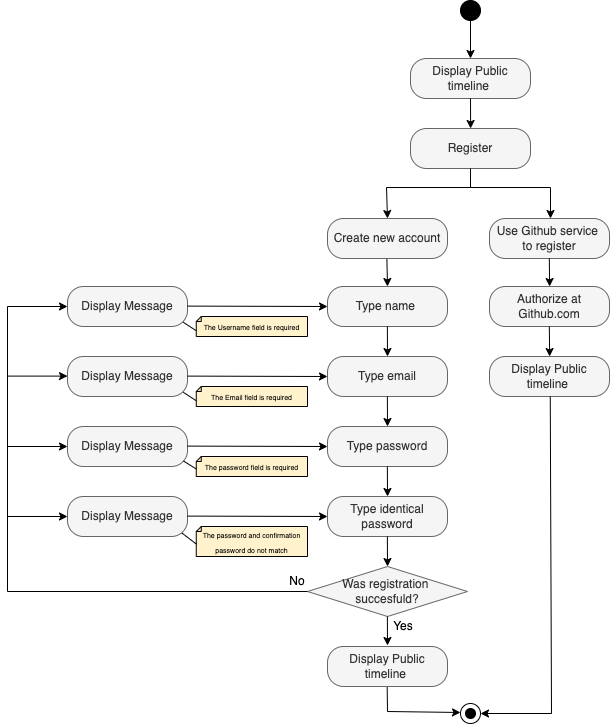

The diagram above was exported from draw.io. Its source (the exported page's mxGraphModel, read from the mxfile embedded in the PNG):
<mxGraphModel dx="1327" dy="-472" grid="0" gridSize="10" guides="1" tooltips="1" connect="1" arrows="1" fold="1" page="1" pageScale="1" pageWidth="827" pageHeight="1169" math="0" shadow="0">
  <root>
    <mxCell id="WIyWlLk6GJQsqaUBKTNV-0" />
    <mxCell id="WIyWlLk6GJQsqaUBKTNV-1" parent="WIyWlLk6GJQsqaUBKTNV-0" />
    <mxCell id="FSEgTZkNE_-apT6jtSsS-69" value="Display Public timeline&amp;nbsp;" style="rounded=1;whiteSpace=wrap;html=1;arcSize=40;html=1;glass=0;shadow=0;labelBackgroundColor=none;fillColor=#f5f5f5;fontColor=#333333;strokeColor=#666666;" parent="WIyWlLk6GJQsqaUBKTNV-1" vertex="1">
      <mxGeometry x="463" y="1290" width="120" height="40" as="geometry" />
    </mxCell>
    <mxCell id="FSEgTZkNE_-apT6jtSsS-70" value="Register" style="rounded=1;whiteSpace=wrap;html=1;arcSize=40;whiteSpace=wrap;html=1;labelBackgroundColor=none;fillColor=#f5f5f5;fontColor=#333333;strokeColor=#666666;" parent="WIyWlLk6GJQsqaUBKTNV-1" vertex="1">
      <mxGeometry x="463" y="1360" width="120" height="40" as="geometry" />
    </mxCell>
    <mxCell id="FSEgTZkNE_-apT6jtSsS-71" value="Was&amp;nbsp;&lt;span style=&quot;background-color: initial;&quot;&gt;registration&amp;nbsp;&lt;/span&gt;&lt;div&gt;&lt;div&gt;succesfuld?&lt;/div&gt;&lt;/div&gt;" style="rhombus;whiteSpace=wrap;html=1;rounded=0;labelBackgroundColor=none;fillColor=#f5f5f5;fontColor=#333333;strokeColor=#666666;" parent="WIyWlLk6GJQsqaUBKTNV-1" vertex="1">
      <mxGeometry x="360" y="1798" width="160" height="50" as="geometry" />
    </mxCell>
    <mxCell id="FSEgTZkNE_-apT6jtSsS-75" value="" style="endArrow=classic;html=1;rounded=0;entryX=0.5;entryY=0;entryDx=0;entryDy=0;labelBackgroundColor=none;fontColor=default;" parent="WIyWlLk6GJQsqaUBKTNV-1" target="FSEgTZkNE_-apT6jtSsS-69" edge="1">
      <mxGeometry width="50" height="50" relative="1" as="geometry">
        <mxPoint x="523" y="1250" as="sourcePoint" />
        <mxPoint x="553" y="1280" as="targetPoint" />
      </mxGeometry>
    </mxCell>
    <mxCell id="FSEgTZkNE_-apT6jtSsS-76" value="" style="endArrow=classic;html=1;rounded=0;labelBackgroundColor=none;fontColor=default;" parent="WIyWlLk6GJQsqaUBKTNV-1" edge="1">
      <mxGeometry width="50" height="50" relative="1" as="geometry">
        <mxPoint x="523" y="1330" as="sourcePoint" />
        <mxPoint x="523.12" y="1360" as="targetPoint" />
      </mxGeometry>
    </mxCell>
    <mxCell id="FSEgTZkNE_-apT6jtSsS-77" value="" style="endArrow=classic;html=1;rounded=0;labelBackgroundColor=none;fontColor=default;entryX=0.5;entryY=0;entryDx=0;entryDy=0;" parent="WIyWlLk6GJQsqaUBKTNV-1" edge="1" target="FSEgTZkNE_-apT6jtSsS-95">
      <mxGeometry width="50" height="50" relative="1" as="geometry">
        <mxPoint x="439.38" y="1490" as="sourcePoint" />
        <mxPoint x="439.62" y="1530" as="targetPoint" />
      </mxGeometry>
    </mxCell>
    <mxCell id="FSEgTZkNE_-apT6jtSsS-78" value="" style="endArrow=classic;html=1;rounded=0;entryX=0.5;entryY=0;entryDx=0;entryDy=0;labelBackgroundColor=none;fontColor=default;" parent="WIyWlLk6GJQsqaUBKTNV-1" target="FSEgTZkNE_-apT6jtSsS-93" edge="1">
      <mxGeometry width="50" height="50" relative="1" as="geometry">
        <mxPoint x="523" y="1400" as="sourcePoint" />
        <mxPoint x="443" y="1450" as="targetPoint" />
        <Array as="points">
          <mxPoint x="523" y="1419" />
          <mxPoint x="439" y="1419" />
        </Array>
      </mxGeometry>
    </mxCell>
    <mxCell id="FSEgTZkNE_-apT6jtSsS-81" value="Yes" style="text;html=1;align=center;verticalAlign=middle;whiteSpace=wrap;rounded=0;labelBackgroundColor=none;" parent="WIyWlLk6GJQsqaUBKTNV-1" vertex="1">
      <mxGeometry x="426" y="1843" width="60" height="30" as="geometry" />
    </mxCell>
    <mxCell id="FSEgTZkNE_-apT6jtSsS-82" value="" style="endArrow=classic;html=1;rounded=0;exitX=0;exitY=0.5;exitDx=0;exitDy=0;labelBackgroundColor=none;fontColor=default;" parent="WIyWlLk6GJQsqaUBKTNV-1" source="FSEgTZkNE_-apT6jtSsS-71" edge="1">
      <mxGeometry width="50" height="50" relative="1" as="geometry">
        <mxPoint x="240" y="1817.76" as="sourcePoint" />
        <mxPoint x="120" y="1538" as="targetPoint" />
        <Array as="points">
          <mxPoint x="60" y="1823" />
          <mxPoint x="60" y="1538" />
        </Array>
      </mxGeometry>
    </mxCell>
    <mxCell id="FSEgTZkNE_-apT6jtSsS-83" value="No" style="text;html=1;align=center;verticalAlign=middle;whiteSpace=wrap;rounded=0;labelBackgroundColor=none;" parent="WIyWlLk6GJQsqaUBKTNV-1" vertex="1">
      <mxGeometry x="320" y="1798" width="60" height="30" as="geometry" />
    </mxCell>
    <mxCell id="FSEgTZkNE_-apT6jtSsS-84" value="" style="verticalLabelPosition=bottom;verticalAlign=top;html=1;shape=mxgraph.flowchart.on-page_reference;fillColor=none;rounded=0;labelBackgroundColor=none;" parent="WIyWlLk6GJQsqaUBKTNV-1" vertex="1">
      <mxGeometry x="513" y="1935" width="20" height="20" as="geometry" />
    </mxCell>
    <mxCell id="FSEgTZkNE_-apT6jtSsS-85" value="" style="verticalLabelPosition=bottom;verticalAlign=top;html=1;shape=mxgraph.flowchart.on-page_reference;rounded=0;labelBackgroundColor=none;fillColor=#000000;" parent="WIyWlLk6GJQsqaUBKTNV-1" vertex="1">
      <mxGeometry x="518" y="1940" width="10" height="10" as="geometry" />
    </mxCell>
    <mxCell id="FSEgTZkNE_-apT6jtSsS-86" value="" style="endArrow=classic;html=1;rounded=0;labelBackgroundColor=none;fontColor=default;" parent="WIyWlLk6GJQsqaUBKTNV-1" edge="1">
      <mxGeometry width="50" height="50" relative="1" as="geometry">
        <mxPoint x="439.88" y="1848" as="sourcePoint" />
        <mxPoint x="440" y="1877" as="targetPoint" />
      </mxGeometry>
    </mxCell>
    <mxCell id="FSEgTZkNE_-apT6jtSsS-88" value="" style="endArrow=classic;html=1;rounded=0;labelBackgroundColor=none;fontColor=default;entryX=0;entryY=0.5;entryDx=0;entryDy=0;entryPerimeter=0;" parent="WIyWlLk6GJQsqaUBKTNV-1" edge="1">
      <mxGeometry width="50" height="50" relative="1" as="geometry">
        <mxPoint x="439.66999999999996" y="1918" as="sourcePoint" />
        <mxPoint x="513" y="1944" as="targetPoint" />
        <Array as="points">
          <mxPoint x="440" y="1943" />
        </Array>
      </mxGeometry>
    </mxCell>
    <mxCell id="FSEgTZkNE_-apT6jtSsS-89" value="" style="endArrow=classic;html=1;rounded=0;labelBackgroundColor=none;fontColor=default;" parent="WIyWlLk6GJQsqaUBKTNV-1" edge="1">
      <mxGeometry width="50" height="50" relative="1" as="geometry">
        <mxPoint x="523" y="1401" as="sourcePoint" />
        <mxPoint x="603" y="1450" as="targetPoint" />
        <Array as="points">
          <mxPoint x="523" y="1419" />
          <mxPoint x="603" y="1419" />
        </Array>
      </mxGeometry>
    </mxCell>
    <mxCell id="FSEgTZkNE_-apT6jtSsS-92" value="Display Public timeline&amp;nbsp;" style="rounded=1;whiteSpace=wrap;html=1;arcSize=40;whiteSpace=wrap;html=1;glass=0;shadow=0;labelBackgroundColor=none;fillColor=#f5f5f5;fontColor=#333333;strokeColor=#666666;" parent="WIyWlLk6GJQsqaUBKTNV-1" vertex="1">
      <mxGeometry x="380" y="1878" width="120" height="40" as="geometry" />
    </mxCell>
    <mxCell id="FSEgTZkNE_-apT6jtSsS-93" value="Create new account" style="rounded=1;whiteSpace=wrap;html=1;arcSize=40;whiteSpace=wrap;html=1;labelBackgroundColor=none;fillColor=#f5f5f5;fontColor=#333333;strokeColor=#666666;" parent="WIyWlLk6GJQsqaUBKTNV-1" vertex="1">
      <mxGeometry x="380" y="1450" width="120" height="40" as="geometry" />
    </mxCell>
    <mxCell id="FSEgTZkNE_-apT6jtSsS-94" value="Use Github service&amp;nbsp;&lt;div&gt;to register&lt;/div&gt;" style="rounded=1;whiteSpace=wrap;html=1;arcSize=40;whiteSpace=wrap;html=1;labelBackgroundColor=none;fillColor=#f5f5f5;fontColor=#333333;strokeColor=#666666;" parent="WIyWlLk6GJQsqaUBKTNV-1" vertex="1">
      <mxGeometry x="542" y="1450" width="120" height="40" as="geometry" />
    </mxCell>
    <mxCell id="FSEgTZkNE_-apT6jtSsS-95" value="Type name&amp;nbsp;" style="rounded=1;whiteSpace=wrap;html=1;arcSize=40;whiteSpace=wrap;html=1;labelBackgroundColor=none;fillColor=#f5f5f5;fontColor=#333333;strokeColor=#666666;" parent="WIyWlLk6GJQsqaUBKTNV-1" vertex="1">
      <mxGeometry x="380" y="1518" width="120" height="40" as="geometry" />
    </mxCell>
    <mxCell id="FSEgTZkNE_-apT6jtSsS-96" value="Type email" style="rounded=1;whiteSpace=wrap;html=1;arcSize=40;whiteSpace=wrap;html=1;labelBackgroundColor=none;fillColor=#f5f5f5;fontColor=#333333;strokeColor=#666666;" parent="WIyWlLk6GJQsqaUBKTNV-1" vertex="1">
      <mxGeometry x="380" y="1588" width="120" height="40" as="geometry" />
    </mxCell>
    <mxCell id="FSEgTZkNE_-apT6jtSsS-97" value="Type password" style="rounded=1;whiteSpace=wrap;html=1;arcSize=40;whiteSpace=wrap;html=1;labelBackgroundColor=none;fillColor=#f5f5f5;fontColor=#333333;strokeColor=#666666;" parent="WIyWlLk6GJQsqaUBKTNV-1" vertex="1">
      <mxGeometry x="380" y="1658" width="120" height="40" as="geometry" />
    </mxCell>
    <mxCell id="FSEgTZkNE_-apT6jtSsS-98" value="Type identical password" style="rounded=1;whiteSpace=wrap;html=1;arcSize=40;whiteSpace=wrap;html=1;labelBackgroundColor=none;fillColor=#f5f5f5;fontColor=#333333;strokeColor=#666666;" parent="WIyWlLk6GJQsqaUBKTNV-1" vertex="1">
      <mxGeometry x="380" y="1728" width="120" height="40" as="geometry" />
    </mxCell>
    <mxCell id="FSEgTZkNE_-apT6jtSsS-105" value="" style="endArrow=classic;html=1;rounded=0;entryX=0;entryY=0.5;entryDx=0;entryDy=0;labelBackgroundColor=none;fontColor=default;" parent="WIyWlLk6GJQsqaUBKTNV-1" edge="1">
      <mxGeometry width="50" height="50" relative="1" as="geometry">
        <mxPoint x="60" y="1748" as="sourcePoint" />
        <mxPoint x="120" y="1748.0000000000002" as="targetPoint" />
      </mxGeometry>
    </mxCell>
    <mxCell id="FSEgTZkNE_-apT6jtSsS-106" value="" style="endArrow=classic;html=1;rounded=0;labelBackgroundColor=none;fontColor=default;" parent="WIyWlLk6GJQsqaUBKTNV-1" edge="1">
      <mxGeometry width="50" height="50" relative="1" as="geometry">
        <mxPoint x="439.87" y="1768" as="sourcePoint" />
        <mxPoint x="440" y="1798" as="targetPoint" />
      </mxGeometry>
    </mxCell>
    <mxCell id="FSEgTZkNE_-apT6jtSsS-107" value="" style="endArrow=classic;html=1;rounded=0;labelBackgroundColor=none;fontColor=default;" parent="WIyWlLk6GJQsqaUBKTNV-1" edge="1">
      <mxGeometry width="50" height="50" relative="1" as="geometry">
        <mxPoint x="439.87" y="1698" as="sourcePoint" />
        <mxPoint x="440" y="1728" as="targetPoint" />
      </mxGeometry>
    </mxCell>
    <mxCell id="FSEgTZkNE_-apT6jtSsS-108" value="" style="endArrow=classic;html=1;rounded=0;labelBackgroundColor=none;fontColor=default;" parent="WIyWlLk6GJQsqaUBKTNV-1" edge="1">
      <mxGeometry width="50" height="50" relative="1" as="geometry">
        <mxPoint x="439.87" y="1628" as="sourcePoint" />
        <mxPoint x="440" y="1658" as="targetPoint" />
      </mxGeometry>
    </mxCell>
    <mxCell id="FSEgTZkNE_-apT6jtSsS-109" value="" style="endArrow=classic;html=1;rounded=0;labelBackgroundColor=none;fontColor=default;" parent="WIyWlLk6GJQsqaUBKTNV-1" edge="1">
      <mxGeometry width="50" height="50" relative="1" as="geometry">
        <mxPoint x="439.87" y="1558" as="sourcePoint" />
        <mxPoint x="440" y="1588" as="targetPoint" />
      </mxGeometry>
    </mxCell>
    <mxCell id="FSEgTZkNE_-apT6jtSsS-126" value="Display Message" style="rounded=1;whiteSpace=wrap;html=1;arcSize=40;whiteSpace=wrap;html=1;labelBackgroundColor=none;fillColor=#f5f5f5;fontColor=#333333;strokeColor=#666666;" parent="WIyWlLk6GJQsqaUBKTNV-1" vertex="1">
      <mxGeometry x="120" y="1728" width="120" height="40" as="geometry" />
    </mxCell>
    <mxCell id="FSEgTZkNE_-apT6jtSsS-124" value="&lt;span style=&quot;line-height: 60%;&quot;&gt;&lt;font style=&quot;font-size: 7px; line-height: 10%;&quot;&gt;The password and confirmation password do not match&lt;/font&gt;&lt;/span&gt;" style="shape=note;whiteSpace=wrap;html=1;backgroundOutline=1;darkOpacity=0.05;rounded=0;flipH=1;size=5;labelBackgroundColor=none;fillColor=#fff2cc;strokeColor=#000000;" parent="WIyWlLk6GJQsqaUBKTNV-1" vertex="1">
      <mxGeometry x="248.75" y="1758" width="111.25" height="30" as="geometry" />
    </mxCell>
    <mxCell id="FSEgTZkNE_-apT6jtSsS-129" value="" style="endArrow=classic;html=1;rounded=0;entryX=0;entryY=0.5;entryDx=0;entryDy=0;labelBackgroundColor=none;fontColor=default;" parent="WIyWlLk6GJQsqaUBKTNV-1" target="FSEgTZkNE_-apT6jtSsS-98" edge="1">
      <mxGeometry width="50" height="50" relative="1" as="geometry">
        <mxPoint x="240" y="1747.6" as="sourcePoint" />
        <mxPoint x="300" y="1747.6000000000001" as="targetPoint" />
      </mxGeometry>
    </mxCell>
    <mxCell id="FSEgTZkNE_-apT6jtSsS-130" value="" style="endArrow=classic;html=1;rounded=0;entryX=0;entryY=0.5;entryDx=0;entryDy=0;labelBackgroundColor=none;fontColor=default;" parent="WIyWlLk6GJQsqaUBKTNV-1" edge="1">
      <mxGeometry width="50" height="50" relative="1" as="geometry">
        <mxPoint x="60" y="1678" as="sourcePoint" />
        <mxPoint x="120" y="1678.0000000000002" as="targetPoint" />
      </mxGeometry>
    </mxCell>
    <mxCell id="FSEgTZkNE_-apT6jtSsS-131" value="Display Message" style="rounded=1;whiteSpace=wrap;html=1;arcSize=40;whiteSpace=wrap;html=1;labelBackgroundColor=none;fillColor=#f5f5f5;fontColor=#333333;strokeColor=#666666;" parent="WIyWlLk6GJQsqaUBKTNV-1" vertex="1">
      <mxGeometry x="120" y="1658" width="120" height="40" as="geometry" />
    </mxCell>
    <mxCell id="FSEgTZkNE_-apT6jtSsS-132" value="&lt;font style=&quot;font-size: 7px;&quot;&gt;The password field is required&lt;/font&gt;" style="shape=note;whiteSpace=wrap;html=1;backgroundOutline=1;darkOpacity=0.05;rounded=0;flipH=1;size=5;labelBackgroundColor=none;fillColor=#fff2cc;strokeColor=#000000;" parent="WIyWlLk6GJQsqaUBKTNV-1" vertex="1">
      <mxGeometry x="248.75" y="1688" width="111.25" height="20" as="geometry" />
    </mxCell>
    <mxCell id="FSEgTZkNE_-apT6jtSsS-133" value="" style="endArrow=classic;html=1;rounded=0;entryX=0;entryY=0.5;entryDx=0;entryDy=0;labelBackgroundColor=none;fontColor=default;" parent="WIyWlLk6GJQsqaUBKTNV-1" edge="1">
      <mxGeometry width="50" height="50" relative="1" as="geometry">
        <mxPoint x="240" y="1677.6" as="sourcePoint" />
        <mxPoint x="380" y="1678" as="targetPoint" />
      </mxGeometry>
    </mxCell>
    <mxCell id="FSEgTZkNE_-apT6jtSsS-134" value="" style="endArrow=classic;html=1;rounded=0;entryX=0;entryY=0.5;entryDx=0;entryDy=0;labelBackgroundColor=none;fontColor=default;" parent="WIyWlLk6GJQsqaUBKTNV-1" edge="1">
      <mxGeometry width="50" height="50" relative="1" as="geometry">
        <mxPoint x="60" y="1607.6" as="sourcePoint" />
        <mxPoint x="120" y="1607.6000000000001" as="targetPoint" />
      </mxGeometry>
    </mxCell>
    <mxCell id="FSEgTZkNE_-apT6jtSsS-135" value="Display Message" style="rounded=1;whiteSpace=wrap;html=1;arcSize=40;whiteSpace=wrap;html=1;labelBackgroundColor=none;fillColor=#f5f5f5;fontColor=#333333;strokeColor=#666666;" parent="WIyWlLk6GJQsqaUBKTNV-1" vertex="1">
      <mxGeometry x="120" y="1588" width="120" height="40" as="geometry" />
    </mxCell>
    <mxCell id="FSEgTZkNE_-apT6jtSsS-136" value="&lt;span style=&quot;font-size: 7px;&quot;&gt;The Email field is required&lt;/span&gt;" style="shape=note;whiteSpace=wrap;html=1;backgroundOutline=1;darkOpacity=0.05;rounded=0;flipH=1;size=5;labelBackgroundColor=none;fillColor=#fff2cc;strokeColor=#000000;" parent="WIyWlLk6GJQsqaUBKTNV-1" vertex="1">
      <mxGeometry x="248.75" y="1618" width="111.25" height="20" as="geometry" />
    </mxCell>
    <mxCell id="FSEgTZkNE_-apT6jtSsS-137" value="" style="endArrow=classic;html=1;rounded=0;entryX=0;entryY=0.5;entryDx=0;entryDy=0;labelBackgroundColor=none;fontColor=default;" parent="WIyWlLk6GJQsqaUBKTNV-1" edge="1">
      <mxGeometry width="50" height="50" relative="1" as="geometry">
        <mxPoint x="240" y="1607.6" as="sourcePoint" />
        <mxPoint x="380" y="1608" as="targetPoint" />
      </mxGeometry>
    </mxCell>
    <mxCell id="FSEgTZkNE_-apT6jtSsS-139" value="Display Message" style="rounded=1;whiteSpace=wrap;html=1;arcSize=40;whiteSpace=wrap;html=1;labelBackgroundColor=none;fillColor=#f5f5f5;fontColor=#333333;strokeColor=#666666;" parent="WIyWlLk6GJQsqaUBKTNV-1" vertex="1">
      <mxGeometry x="120" y="1518" width="120" height="40" as="geometry" />
    </mxCell>
    <mxCell id="FSEgTZkNE_-apT6jtSsS-140" value="&lt;span style=&quot;font-size: 7px;&quot;&gt;The Username field is required&lt;/span&gt;" style="shape=note;whiteSpace=wrap;html=1;backgroundOutline=1;darkOpacity=0.05;rounded=0;flipH=1;size=5;labelBackgroundColor=none;fillColor=#fff2cc;strokeColor=#000000;" parent="WIyWlLk6GJQsqaUBKTNV-1" vertex="1">
      <mxGeometry x="248.75" y="1548" width="111.25" height="20" as="geometry" />
    </mxCell>
    <mxCell id="FSEgTZkNE_-apT6jtSsS-141" value="" style="endArrow=classic;html=1;rounded=0;entryX=0;entryY=0.5;entryDx=0;entryDy=0;labelBackgroundColor=none;fontColor=default;" parent="WIyWlLk6GJQsqaUBKTNV-1" edge="1">
      <mxGeometry width="50" height="50" relative="1" as="geometry">
        <mxPoint x="240" y="1537.6" as="sourcePoint" />
        <mxPoint x="380" y="1538" as="targetPoint" />
      </mxGeometry>
    </mxCell>
    <mxCell id="FSEgTZkNE_-apT6jtSsS-142" value="Authorize at Github.com" style="rounded=1;whiteSpace=wrap;html=1;arcSize=40;whiteSpace=wrap;html=1;labelBackgroundColor=none;fillColor=#f5f5f5;fontColor=#333333;strokeColor=#666666;" parent="WIyWlLk6GJQsqaUBKTNV-1" vertex="1">
      <mxGeometry x="542" y="1518" width="120" height="40" as="geometry" />
    </mxCell>
    <mxCell id="FSEgTZkNE_-apT6jtSsS-143" value="Display Public timeline&amp;nbsp;" style="rounded=1;whiteSpace=wrap;html=1;arcSize=40;whiteSpace=wrap;html=1;labelBackgroundColor=none;fillColor=#f5f5f5;fontColor=#333333;strokeColor=#666666;" parent="WIyWlLk6GJQsqaUBKTNV-1" vertex="1">
      <mxGeometry x="542" y="1588" width="120" height="40" as="geometry" />
    </mxCell>
    <mxCell id="FSEgTZkNE_-apT6jtSsS-144" value="" style="endArrow=classic;html=1;rounded=0;labelBackgroundColor=none;fontColor=default;" parent="WIyWlLk6GJQsqaUBKTNV-1" edge="1">
      <mxGeometry width="50" height="50" relative="1" as="geometry">
        <mxPoint x="601.81" y="1490" as="sourcePoint" />
        <mxPoint x="602.15" y="1518" as="targetPoint" />
      </mxGeometry>
    </mxCell>
    <mxCell id="FSEgTZkNE_-apT6jtSsS-145" value="" style="endArrow=classic;html=1;rounded=0;labelBackgroundColor=none;fontColor=default;" parent="WIyWlLk6GJQsqaUBKTNV-1" edge="1">
      <mxGeometry width="50" height="50" relative="1" as="geometry">
        <mxPoint x="601.81" y="1558" as="sourcePoint" />
        <mxPoint x="602.15" y="1588" as="targetPoint" />
      </mxGeometry>
    </mxCell>
    <mxCell id="FSEgTZkNE_-apT6jtSsS-146" value="" style="endArrow=classic;html=1;rounded=0;labelBackgroundColor=none;fontColor=default;entryX=1;entryY=0.5;entryDx=0;entryDy=0;entryPerimeter=0;" parent="WIyWlLk6GJQsqaUBKTNV-1" target="FSEgTZkNE_-apT6jtSsS-84" edge="1">
      <mxGeometry width="50" height="50" relative="1" as="geometry">
        <mxPoint x="602.76" y="1628" as="sourcePoint" />
        <mxPoint x="535.9999999999999" y="1978" as="targetPoint" />
        <Array as="points">
          <mxPoint x="604" y="1945" />
        </Array>
      </mxGeometry>
    </mxCell>
    <mxCell id="FSEgTZkNE_-apT6jtSsS-147" value="" style="endArrow=none;html=1;rounded=0;entryX=0;entryY=0;entryDx=111.25;entryDy=17.5;entryPerimeter=0;exitX=0.955;exitY=0.917;exitDx=0;exitDy=0;exitPerimeter=0;" parent="WIyWlLk6GJQsqaUBKTNV-1" source="FSEgTZkNE_-apT6jtSsS-126" target="FSEgTZkNE_-apT6jtSsS-124" edge="1">
      <mxGeometry width="50" height="50" relative="1" as="geometry">
        <mxPoint x="290" y="1748" as="sourcePoint" />
        <mxPoint x="340" y="1698" as="targetPoint" />
      </mxGeometry>
    </mxCell>
    <mxCell id="FSEgTZkNE_-apT6jtSsS-148" value="" style="endArrow=none;html=1;rounded=0;entryX=0;entryY=0;entryDx=111.25;entryDy=12.5;entryPerimeter=0;exitX=0.955;exitY=0.917;exitDx=0;exitDy=0;exitPerimeter=0;" parent="WIyWlLk6GJQsqaUBKTNV-1" target="FSEgTZkNE_-apT6jtSsS-132" edge="1">
      <mxGeometry width="50" height="50" relative="1" as="geometry">
        <mxPoint x="236" y="1692.5" as="sourcePoint" />
        <mxPoint x="250" y="1703.5" as="targetPoint" />
      </mxGeometry>
    </mxCell>
    <mxCell id="FSEgTZkNE_-apT6jtSsS-149" value="" style="endArrow=none;html=1;rounded=0;entryX=0;entryY=0;entryDx=111.25;entryDy=12.5;entryPerimeter=0;exitX=0.955;exitY=0.917;exitDx=0;exitDy=0;exitPerimeter=0;" parent="WIyWlLk6GJQsqaUBKTNV-1" edge="1">
      <mxGeometry width="50" height="50" relative="1" as="geometry">
        <mxPoint x="235.75" y="1623.75" as="sourcePoint" />
        <mxPoint x="248.75" y="1632.25" as="targetPoint" />
      </mxGeometry>
    </mxCell>
    <mxCell id="FSEgTZkNE_-apT6jtSsS-150" value="" style="endArrow=none;html=1;rounded=0;entryX=0;entryY=0;entryDx=111.25;entryDy=12.5;entryPerimeter=0;exitX=0.955;exitY=0.917;exitDx=0;exitDy=0;exitPerimeter=0;" parent="WIyWlLk6GJQsqaUBKTNV-1" edge="1">
      <mxGeometry width="50" height="50" relative="1" as="geometry">
        <mxPoint x="235.75" y="1553.75" as="sourcePoint" />
        <mxPoint x="248.75" y="1562.25" as="targetPoint" />
      </mxGeometry>
    </mxCell>
    <mxCell id="FSEgTZkNE_-apT6jtSsS-68" value="" style="verticalLabelPosition=bottom;verticalAlign=top;html=1;shape=mxgraph.flowchart.on-page_reference;rounded=0;labelBackgroundColor=none;fillColor=#000000;" parent="WIyWlLk6GJQsqaUBKTNV-1" vertex="1">
      <mxGeometry x="513" y="1232" width="20" height="20" as="geometry" />
    </mxCell>
  </root>
</mxGraphModel>